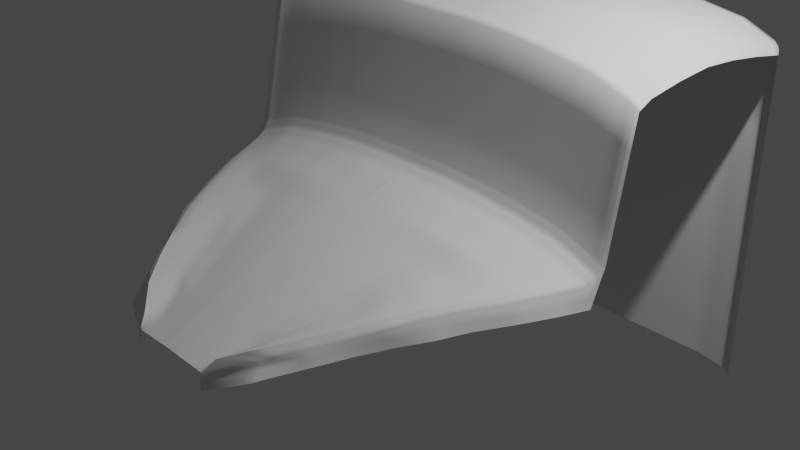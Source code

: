 # Source: Capot.blend  (saved by Blender 2.93.21; exported with 4.5.12 LTS)
import bpy
from mathutils import Matrix  # noqa: F401  (used for matrix-valued properties, if any)

bpy.ops.wm.read_factory_settings(use_empty=True)
scene = bpy.context.scene
scene.name = 'Scene'

# ---- collections
col_collection = bpy.data.collections.new('Collection'); scene.collection.children.link(col_collection)
col_reference = bpy.data.collections.new('Reference'); scene.collection.children.link(col_reference)

# ---- world
world_world = bpy.data.worlds.new('World'); scene.world = world_world
world_world.use_nodes = True; world_world.node_tree.nodes.clear()
_N = world_world.node_tree.nodes; _L = world_world.node_tree.links
n0 = _N.new('ShaderNodeOutputWorld'); n0.name = 'World Output'; n0.location = (300, 300)
n1 = _N.new('ShaderNodeBackground'); n1.name = 'Background'; n1.location = (10, 300)
n1.inputs[0].default_value = (0.05088, 0.05088, 0.05088, 1.0)
_L.new(n1.outputs[0], n0.inputs[0])
n0.is_active_output = True
world_world.color = (0.05088, 0.05088, 0.05088)
world_world.use_sun_shadow = False
world_world.sun_shadow_jitter_overblur = 0.0

# ---- cameras
cam_camera = bpy.data.cameras.new('Camera')
cam_camera.clip_end = 100.0
cam_camera.ortho_scale = 7.314

# ---- lights
light_light = bpy.data.lights.new('Light', 'POINT')
light_light.transmission_factor = 0.0
light_light.energy = 1000.0
light_light.shadow_soft_size = 0.1
light_light.shadow_maximum_resolution = 0.006
light_light.use_absolute_resolution = True

# ---- meshes
me_circle = bpy.data.meshes.new('Circle')
me_circle.from_pydata([], [], [])
_uv = me_circle.uv_layers.new(name='UVMap')
_uv.uv.foreach_set('vector', [])
me_circle.use_remesh_fix_poles = True
me_circle.use_remesh_preserve_attributes = False
me_circle.update()
me_plane_003 = bpy.data.meshes.new('Plane.003')
me_plane_003.from_pydata([(-0.964, -0.9994, -2.839), (-0.964, 1.304, -2.839), (0.0, -1.0, -2.913), (0.0, 1.479, -2.913), (-0.2, 1.479, -2.913), (-0.4, 1.463, -2.913), (-0.6, 1.431, -2.913), (-0.8, 1.383, -2.913), (-0.8, -1.0, -2.913), (-0.6, -1.0, -2.913), (-0.4, -1.0, -2.913), (-0.2, -1.0, -2.913), (-1.032, -1.001, -2.654), (-1.032, 1.257, -2.654), (-1.018, -1.002, -2.716), (-0.9971, -1.002, -2.778), (-0.9971, 1.287, -2.778), (-1.018, 1.27, -2.716), (-0.964, 1.304, -0.4383), (0.0, 1.479, -0.4505), (-0.2, 1.479, -0.4505), (-0.4, 1.463, -0.4505), (-0.6, 1.431, -0.4505), (-0.8, 1.383, -0.4505), (-1.032, 1.257, -0.4379), (-0.9971, 1.287, -0.4294), (-1.018, 1.27, -0.4292), (-1.018, 1.315, -0.6642), (-1.018, 1.351, -1.075), (-1.018, 1.37, -1.485), (-1.018, 1.351, -1.895), (-1.018, 1.315, -2.306), (-0.9971, 1.332, -2.367), (-0.9971, 1.368, -1.957), (-0.9971, 1.386, -1.546), (-0.9971, 1.368, -1.136), (-0.9971, 1.332, -0.7257), (-1.032, 1.303, -0.6026), (-1.032, 1.338, -1.013), (-1.032, 1.357, -1.423), (-1.032, 1.338, -1.834), (-1.032, 1.303, -2.244), (-0.8, 1.428, -0.8609), (-0.8, 1.464, -1.271), (-0.8, 1.483, -1.682), (-0.8, 1.464, -2.092), (-0.8, 1.428, -2.502), (-0.6, 1.476, -2.502), (-0.6, 1.512, -2.092), (-0.6, 1.531, -1.682), (-0.6, 1.512, -1.271), (-0.6, 1.476, -0.8609), (-0.4, 1.508, -0.8609), (-0.4, 1.544, -1.271), (-0.4, 1.563, -1.682), (-0.4, 1.544, -2.092), (-0.4, 1.508, -2.502), (-0.2, 1.524, -2.502), (-0.2, 1.56, -2.092), (-0.2, 1.579, -1.682), (-0.2, 1.56, -1.271), (-0.2, 1.524, -0.8609), (-0.964, 1.349, -0.7872), (-0.964, 1.385, -1.198), (-0.964, 1.404, -1.608), (-0.964, 1.385, -2.018), (-0.964, 1.349, -2.429), (0.0, 1.524, -2.502), (0.0, 1.56, -2.092), (0.0, 1.579, -1.682), (0.0, 1.56, -1.271), (0.0, 1.524, -0.8609), (-0.964, 0.4725, -0.1654), (-1.286e-16, 0.6475, -0.1777), (-0.2, 0.6475, -0.1777), (-0.4, 0.6315, -0.1777), (-0.6, 0.5996, -0.1777), (-0.8, 0.5517, -0.1777), (-1.032, 0.426, -0.165), (-0.9971, 0.4552, -0.1565), (-1.018, 0.4384, -0.1564), (-0.964, 0.406, -0.1108), (-1.389e-16, 0.581, -0.1231), (-0.2, 0.581, -0.1231), (-0.4, 0.565, -0.1231), (-0.6, 0.5331, -0.1231), (-0.8, 0.4852, -0.1231), (-1.032, 0.3595, -0.1104), (-0.9971, 0.3887, -0.1019), (-1.018, 0.3719, -0.1018), (-0.964, 0.3616, -0.001688), (-1.458e-16, 0.5366, -0.01397), (-0.2, 0.5366, -0.01397), (-0.4, 0.5207, -0.01397), (-0.6, 0.4887, -0.01397), (-0.8, 0.4408, -0.01397), (-1.032, 0.2085, -0.001306), (-0.9971, 0.3444, 0.007212), (-1.018, 0.2871, 0.007339), (-0.908, 0.3462, 0.2908), (-0.8312, 0.3463, 0.6401), (-0.7407, 0.3311, 1.022), (-0.6784, 0.3152, 1.311), (-0.6069, 0.2924, 1.574), (-0.5354, 0.2462, 1.859), (-0.4412, 0.2, 2.158), (-0.3384, 0.1461, 2.449), (-0.2356, 0.08003, 2.651), (-0.2046, 0.004268, 2.757), (-0.9872, 0.213, 0.2984), (-0.9202, 0.2085, 0.6274), (-0.8263, 0.1952, 1.0), (-0.7638, 0.1774, 1.285), (-0.6811, 0.153, 1.556), (-0.6006, 0.123, 1.848), (-0.5269, 0.09003, 2.133), (-0.4384, 0.04379, 2.416), (-0.3841, 0.01258, 2.581), (-0.203, -0.1035, 2.772), (-0.9435, 0.331, 0.285), (-0.8719, 0.3221, 0.6432), (-0.7826, 0.3087, 1.009), (-0.7111, 0.2909, 1.308), (-0.653, 0.2642, 1.572), (-0.5546, 0.2049, 1.907), (-0.4697, 0.1732, 2.173), (-0.4112, 0.1404, 2.346), (-0.3713, 0.1102, 2.442), (-0.2641, 0.04128, 2.642), (-0.203, -0.0197, 2.766), (-0.9636, 0.2782, 0.2997), (-0.8963, 0.2737, 0.6433), (-0.8058, 0.2648, 1.002), (-0.7304, 0.247, 1.309), (-0.6688, 0.2203, 1.561), (-0.5758, 0.1802, 1.871), (-0.4919, 0.1356, 2.17), (-0.4368, 0.1047, 2.311), (-0.3729, 0.07088, 2.474), (-0.2771, 0.006429, 2.628), (-0.2034, -0.05624, 2.776), (-0.2201, 0.04215, 2.704), (-0.2711, -0.06444, 2.69), (-0.1503, 0.00798, 2.757), (-0.1141, 0.00798, 2.757), (-0.07789, 0.00798, 2.757), (-0.03651, 0.01169, 2.757), (0.0005415, 0.01169, 2.757), (-0.1538, -0.1109, 2.772), (-0.1099, -0.1146, 2.772), (-0.07106, -0.1183, 2.772), (-0.03744, -0.1183, 2.772), (0.0008115, -0.1183, 2.772), (-0.7561, 0.4037, 0.2543), (-0.6968, 0.3806, 0.5093), (-0.6287, 0.3387, 0.7759), (-0.5592, 0.327, 1.004), (-0.5001, 0.2876, 1.286), (-0.4411, 0.2339, 1.505), (-0.382, 0.1928, 1.742), (-0.323, 0.132, 2.13), (-0.2639, 0.08365, 2.273), (-0.2048, 0.0443, 2.525), (-0.4475, 0.1976, 2.147), (-0.3412, 0.1477, 2.441), (-0.2363, 0.06674, 2.653), (-0.2196, 0.03426, 2.706), (-0.5719, 0.4443, 0.2447), (-0.5295, 0.415, 0.5093), (-0.4641, 0.3543, 0.7612), (-0.4199, 0.3105, 1.013), (-0.3757, 0.2668, 1.265), (-0.3316, 0.2231, 1.517), (-0.2874, 0.1794, 1.769), (-0.2432, 0.1357, 2.021), (-0.199, 0.09203, 2.273), (-0.1549, 0.04832, 2.525), (-0.3878, 0.4714, 0.2432), (-0.3497, 0.4359, 0.5093), (-0.3099, 0.3772, 0.7612), (-0.2806, 0.3306, 1.013), (-0.2513, 0.284, 1.265), (-0.2221, 0.2374, 1.517), (-0.1928, 0.1908, 1.769), (-0.1635, 0.1442, 2.021), (-0.1342, 0.09761, 2.273), (-0.1049, 0.051, 2.525), (-0.2033, 0.4852, 0.2497), (-0.1691, 0.4403, 0.5093), (-0.1543, 0.3898, 0.7612), (-0.1394, 0.3421, 1.013), (-0.1245, 0.2943, 1.265), (-0.1097, 0.2466, 1.517), (-0.09482, 0.1989, 1.769), (-0.07995, 0.1512, 2.021), (-0.06509, 0.1035, 2.273), (-0.05023, 0.05574, 2.525), (-0.0006098, 0.4871, 0.2644), (0.0001022, 0.4375, 0.5093), (0.0001515, 0.3898, 0.7612), (0.0002007, 0.3421, 1.013), (0.0002499, 0.2943, 1.265), (0.0002992, 0.2466, 1.517), (0.0003484, 0.1989, 1.769), (0.0003976, 0.1512, 2.021), (0.0004469, 0.1035, 2.273), (0.0004961, 0.05574, 2.525)], [(118, 148), (148, 149), (149, 150), (150, 151), (151, 152)], [(11, 2, 3, 4), (0, 8, 7, 1), (8, 9, 6, 7), (9, 10, 5, 6), (10, 11, 4, 5), (14, 17, 13, 12), (0, 1, 16, 15), (15, 16, 17, 14), (27, 36, 25, 26), (37, 27, 26, 24), (42, 51, 22, 23), (52, 61, 20, 21), (62, 42, 23, 18), (36, 62, 18, 25), (51, 52, 21, 22), (61, 71, 19, 20), (4, 3, 67, 57), (57, 67, 68, 58), (58, 68, 69, 59), (59, 69, 70, 60), (60, 70, 71, 61), (6, 5, 56, 47), (47, 56, 55, 48), (48, 55, 54, 49), (49, 54, 53, 50), (50, 53, 52, 51), (16, 1, 66, 32), (32, 66, 65, 33), (33, 65, 64, 34), (34, 64, 63, 35), (35, 63, 62, 36), (1, 7, 46, 66), (66, 46, 45, 65), (65, 45, 44, 64), (64, 44, 43, 63), (63, 43, 42, 62), (5, 4, 57, 56), (56, 57, 58, 55), (55, 58, 59, 54), (54, 59, 60, 53), (53, 60, 61, 52), (7, 6, 47, 46), (46, 47, 48, 45), (45, 48, 49, 44), (44, 49, 50, 43), (43, 50, 51, 42), (13, 17, 31, 41), (41, 31, 30, 40), (40, 30, 29, 39), (39, 29, 28, 38), (38, 28, 27, 37), (17, 16, 32, 31), (31, 32, 33, 30), (30, 33, 34, 29), (29, 34, 35, 28), (28, 35, 36, 27), (21, 20, 74, 75), (18, 23, 77, 72), (26, 25, 79, 80), (24, 26, 80, 78), (22, 21, 75, 76), (20, 19, 73, 74), (25, 18, 72, 79), (23, 22, 76, 77), (79, 72, 81, 88), (77, 76, 85, 86), (75, 74, 83, 84), (72, 77, 86, 81), (80, 79, 88, 89), (78, 80, 89, 87), (76, 75, 84, 85), (74, 73, 82, 83), (86, 85, 94, 95), (84, 83, 92, 93), (81, 86, 95, 90), (89, 88, 97, 98), (87, 89, 98, 96), (85, 84, 93, 94), (83, 82, 91, 92), (88, 81, 90, 97), (97, 90, 99, 119), (100, 120, 119, 99), (101, 121, 120, 100), (102, 122, 121, 101), (103, 123, 122, 102), (104, 124, 123, 103), (105, 125, 124, 104), (106, 126, 125, 105), (107, 127, 126, 106), (128, 127, 107, 141), (98, 97, 119, 130), (120, 131, 130, 119), (121, 132, 131, 120), (122, 133, 132, 121), (123, 134, 133, 122), (124, 135, 134, 123), (125, 136, 135, 124), (126, 137, 136, 125), (127, 138, 137, 126), (128, 139, 138, 127), (141, 108, 129, 128), (129, 140, 139, 128), (98, 130, 109, 96), (110, 109, 130, 131), (111, 110, 131, 132), (112, 111, 132, 133), (113, 112, 133, 134), (114, 113, 134, 135), (115, 114, 135, 136), (116, 115, 136, 137), (117, 116, 137, 138), (139, 142, 117, 138), (142, 139, 140, 118), (162, 143, 108, 166), (176, 144, 143, 162), (186, 145, 144, 176), (196, 146, 145, 186), (197, 187, 92, 91), (147, 146, 196, 206), (206, 196, 195, 205), (205, 195, 194, 204), (204, 194, 193, 203), (203, 193, 192, 202), (202, 192, 191, 201), (201, 191, 190, 200), (200, 190, 189, 199), (199, 189, 188, 198), (198, 188, 187, 197), (92, 187, 177, 93), (187, 188, 178, 177), (188, 189, 179, 178), (189, 190, 180, 179), (190, 191, 181, 180), (191, 192, 182, 181), (192, 193, 183, 182), (193, 194, 184, 183), (194, 195, 185, 184), (195, 196, 186, 185), (93, 177, 167, 94), (177, 178, 168, 167), (178, 179, 169, 168), (179, 180, 170, 169), (180, 181, 171, 170), (181, 182, 172, 171), (182, 183, 173, 172), (183, 184, 174, 173), (184, 185, 175, 174), (185, 186, 176, 175), (94, 167, 153, 95), (167, 168, 154, 153), (168, 169, 155, 154), (169, 170, 156, 155), (170, 171, 157, 156), (171, 172, 158, 157), (172, 173, 159, 158), (173, 174, 160, 159), (174, 175, 161, 160), (175, 176, 162, 161), (95, 153, 99, 90), (153, 154, 100, 99), (154, 155, 101, 100), (155, 156, 102, 101), (156, 157, 103, 102), (157, 158, 104, 103), (158, 159, 163, 104), (159, 160, 164, 163), (160, 161, 165, 164), (161, 162, 166, 165)])
me_plane_003.polygons.foreach_set('use_smooth', [True] * 168)
_uv = me_plane_003.uv_layers.new(name='UVMap')
_uv.uv.foreach_set('vector', [0.4, 0.0, 0.5, 0.0, 0.5, 1.0, 0.4, 1.0, 0.0, 0.0, 0.1, 0.0, 0.1, 1.0, 0.0, 1.0, 0.1, 0.0, 0.2, 0.0, 0.2, 1.0, 0.1, 1.0, 0.2, 0.0, 0.3, 0.0, 0.3, 1.0, 0.2, 1.0, 0.3, 0.0, 0.4, 0.0, 0.4, 1.0, 0.3, 1.0, 0.0, 0.0, 0.0, 1.0, 0.0, 1.0, 0.0, 0.0, 0.0, 0.0, 0.0, 1.0, 0.0, 1.0, 0.0, 0.0, 0.0, 0.0, 0.0, 1.0, 0.0, 1.0, 0.0, 0.0, 0.0, 1.0, 0.0, 1.0, 0.0, 1.0, 0.0, 1.0, 0.0, 1.0, 0.0, 1.0, 0.0, 1.0, 0.0, 1.0, 0.1, 1.0, 0.2, 1.0, 0.2, 1.0, 0.1, 1.0, 0.3, 1.0, 0.4, 1.0, 0.4, 1.0, 0.3, 1.0, 0.0, 1.0, 0.1, 1.0, 0.1, 1.0, 0.0, 1.0, 0.0, 1.0, 0.0, 1.0, 0.0, 1.0, 0.0, 1.0, 0.2, 1.0, 0.3, 1.0, 0.3, 1.0, 0.2, 1.0, 0.4, 1.0, 0.5, 1.0, 0.5, 1.0, 0.4, 1.0, 0.4, 1.0, 0.5, 1.0, 0.5, 1.0, 0.4, 1.0, 0.4, 1.0, 0.5, 1.0, 0.5, 1.0, 0.4, 1.0, 0.4, 1.0, 0.5, 1.0, 0.5, 1.0, 0.4, 1.0, 0.4, 1.0, 0.5, 1.0, 0.5, 1.0, 0.4, 1.0, 0.4, 1.0, 0.5, 1.0, 0.5, 1.0, 0.4, 1.0, 0.2, 1.0, 0.3, 1.0, 0.3, 1.0, 0.2, 1.0, 0.2, 1.0, 0.3, 1.0, 0.3, 1.0, 0.2, 1.0, 0.2, 1.0, 0.3, 1.0, 0.3, 1.0, 0.2, 1.0, 0.2, 1.0, 0.3, 1.0, 0.3, 1.0, 0.2, 1.0, 0.2, 1.0, 0.3, 1.0, 0.3, 1.0, 0.2, 1.0, 0.0, 1.0, 0.0, 1.0, 0.0, 1.0, 0.0, 1.0, 0.0, 1.0, 0.0, 1.0, 0.0, 1.0, 0.0, 1.0, 0.0, 1.0, 0.0, 1.0, 0.0, 1.0, 0.0, 1.0, 0.0, 1.0, 0.0, 1.0, 0.0, 1.0, 0.0, 1.0, 0.0, 1.0, 0.0, 1.0, 0.0, 1.0, 0.0, 1.0, 0.0, 1.0, 0.1, 1.0, 0.1, 1.0, 0.0, 1.0, 0.0, 1.0, 0.1, 1.0, 0.1, 1.0, 0.0, 1.0, 0.0, 1.0, 0.1, 1.0, 0.1, 1.0, 0.0, 1.0, 0.0, 1.0, 0.1, 1.0, 0.1, 1.0, 0.0, 1.0, 0.0, 1.0, 0.1, 1.0, 0.1, 1.0, 0.0, 1.0, 0.3, 1.0, 0.4, 1.0, 0.4, 1.0, 0.3, 1.0, 0.3, 1.0, 0.4, 1.0, 0.4, 1.0, 0.3, 1.0, 0.3, 1.0, 0.4, 1.0, 0.4, 1.0, 0.3, 1.0, 0.3, 1.0, 0.4, 1.0, 0.4, 1.0, 0.3, 1.0, 0.3, 1.0, 0.4, 1.0, 0.4, 1.0, 0.3, 1.0, 0.1, 1.0, 0.2, 1.0, 0.2, 1.0, 0.1, 1.0, 0.1, 1.0, 0.2, 1.0, 0.2, 1.0, 0.1, 1.0, 0.1, 1.0, 0.2, 1.0, 0.2, 1.0, 0.1, 1.0, 0.1, 1.0, 0.2, 1.0, 0.2, 1.0, 0.1, 1.0, 0.1, 1.0, 0.2, 1.0, 0.2, 1.0, 0.1, 1.0, 0.0, 1.0, 0.0, 1.0, 0.0, 1.0, 0.0, 1.0, 0.0, 1.0, 0.0, 1.0, 0.0, 1.0, 0.0, 1.0, 0.0, 1.0, 0.0, 1.0, 0.0, 1.0, 0.0, 1.0, 0.0, 1.0, 0.0, 1.0, 0.0, 1.0, 0.0, 1.0, 0.0, 1.0, 0.0, 1.0, 0.0, 1.0, 0.0, 1.0, 0.0, 1.0, 0.0, 1.0, 0.0, 1.0, 0.0, 1.0, 0.0, 1.0, 0.0, 1.0, 0.0, 1.0, 0.0, 1.0, 0.0, 1.0, 0.0, 1.0, 0.0, 1.0, 0.0, 1.0, 0.0, 1.0, 0.0, 1.0, 0.0, 1.0, 0.0, 1.0, 0.0, 1.0, 0.0, 1.0, 0.0, 1.0, 0.0, 1.0, 0.3, 1.0, 0.4, 1.0, 0.4, 1.0, 0.3, 1.0, 0.0, 1.0, 0.1, 1.0, 0.1, 1.0, 0.0, 1.0, 0.0, 1.0, 0.0, 1.0, 0.0, 1.0, 0.0, 1.0, 0.0, 1.0, 0.0, 1.0, 0.0, 1.0, 0.0, 1.0, 0.2, 1.0, 0.3, 1.0, 0.3, 1.0, 0.2, 1.0, 0.4, 1.0, 0.5, 1.0, 0.5, 1.0, 0.4, 1.0, 0.0, 1.0, 0.0, 1.0, 0.0, 1.0, 0.0, 1.0, 0.1, 1.0, 0.2, 1.0, 0.2, 1.0, 0.1, 1.0, 0.0, 1.0, 0.0, 1.0, 0.0, 1.0, 0.0, 1.0, 0.1, 1.0, 0.2, 1.0, 0.2, 1.0, 0.1, 1.0, 0.3, 1.0, 0.4, 1.0, 0.4, 1.0, 0.3, 1.0, 0.0, 1.0, 0.1, 1.0, 0.1, 1.0, 0.0, 1.0, 0.0, 1.0, 0.0, 1.0, 0.0, 1.0, 0.0, 1.0, 0.0, 1.0, 0.0, 1.0, 0.0, 1.0, 0.0, 1.0, 0.2, 1.0, 0.3, 1.0, 0.3, 1.0, 0.2, 1.0, 0.4, 1.0, 0.5, 1.0, 0.5, 1.0, 0.4, 1.0, 0.1, 1.0, 0.2, 1.0, 0.2, 1.0, 0.1, 1.0, 0.3, 1.0, 0.4, 1.0, 0.4, 1.0, 0.3, 1.0, 0.0, 1.0, 0.1, 1.0, 0.1, 1.0, 0.0, 1.0, 0.0, 1.0, 0.0, 1.0, 0.0, 1.0, 0.0, 1.0, 0.0, 1.0, 0.0, 1.0, 0.0, 1.0, 0.0, 1.0, 0.2, 1.0, 0.3, 1.0, 0.3, 1.0, 0.2, 1.0, 0.4, 1.0, 0.5, 1.0, 0.5, 1.0, 0.4, 1.0, 0.0, 1.0, 0.0, 1.0, 0.0, 1.0, 0.0, 1.0, 0.0, 1.0, 0.0, 1.0, 0.0, 0.0, 0.0, 0.0, 0.0, 0.0, 0.0, 0.0, 0.0, 0.0, 0.0, 0.0, 0.0, 0.0, 0.0, 0.0, 0.0, 0.0, 0.0, 0.0, 0.0, 0.0, 0.0, 0.0, 0.0, 0.0, 0.0, 0.0, 0.0, 0.0, 0.0, 0.0, 0.0, 0.0, 0.0, 0.0, 0.0, 0.0, 0.0, 0.0, 0.0, 0.0, 0.0, 0.0, 0.0, 0.0, 0.0, 0.0, 0.0, 0.0, 0.0, 0.0, 0.0, 0.0, 0.0, 0.0, 0.0, 0.0, 0.0, 0.0, 0.0, 0.0, 0.0, 0.0, 0.0, 0.0, 0.0, 0.0, 0.0, 0.0, 0.0, 0.0, 0.0, 0.0, 0.0, 0.0, 0.0, 1.0, 0.0, 1.0, 0.0, 0.0, 0.0, 0.0, 0.0, 0.0, 0.0, 0.0, 0.0, 0.0, 0.0, 0.0, 0.0, 0.0, 0.0, 0.0, 0.0, 0.0, 0.0, 0.0, 0.0, 0.0, 0.0, 0.0, 0.0, 0.0, 0.0, 0.0, 0.0, 0.0, 0.0, 0.0, 0.0, 0.0, 0.0, 0.0, 0.0, 0.0, 0.0, 0.0, 0.0, 0.0, 0.0, 0.0, 0.0, 0.0, 0.0, 0.0, 0.0, 0.0, 0.0, 0.0, 0.0, 0.0, 0.0, 0.0, 0.0, 0.0, 0.0, 0.0, 0.0, 0.0, 0.0, 0.0, 0.0, 0.0, 0.0, 0.0, 0.0, 0.0, 0.0, 0.0, 0.0, 0.0, 0.0, 0.0, 0.0, 0.0, 0.0, 0.0, 0.0, 0.0, 0.0, 0.0, 0.0, 0.0, 0.0, 0.0, 0.0, 0.0, 0.0, 0.0, 0.0, 1.0, 0.0, 0.0, 0.0, 0.0, 0.0, 1.0, 0.0, 0.0, 0.0, 0.0, 0.0, 0.0, 0.0, 0.0, 0.0, 0.0, 0.0, 0.0, 0.0, 0.0, 0.0, 0.0, 0.0, 0.0, 0.0, 0.0, 0.0, 0.0, 0.0, 0.0, 0.0, 0.0, 0.0, 0.0, 0.0, 0.0, 0.0, 0.0, 0.0, 0.0, 0.0, 0.0, 0.0, 0.0, 0.0, 0.0, 0.0, 0.0, 0.0, 0.0, 0.0, 0.0, 0.0, 0.0, 0.0, 0.0, 0.0, 0.0, 0.0, 0.0, 0.0, 0.0, 0.0, 0.0, 0.0, 0.0, 0.0, 0.0, 0.0, 0.0, 0.0, 0.0, 0.0, 0.0, 0.0, 0.0, 0.0, 0.0, 0.0, 0.0, 0.0, 0.0, 0.0, 0.0, 0.0, 0.0, 0.008392, 0.08392, 0.0, 0.0, 0.0, 0.0, 0.0, 0.08392, 0.01678, 0.08392, 0.0, 0.0, 0.0, 0.0, 0.008392, 0.08392, 0.02517, 0.08392, 0.0, 0.0, 0.0, 0.0, 0.01678, 0.08392, 0.03357, 0.08392, 0.0, 0.0, 0.0, 0.0, 0.02517, 0.08392, 0.451, 0.9021, 0.3608, 0.9021, 0.4, 1.0, 0.5, 1.0, 0.0, 0.0, 0.0, 0.0, 0.03357, 0.08392, 0.04196, 0.08392, 0.04196, 0.08392, 0.03357, 0.08392, 0.06993, 0.1748, 0.08741, 0.1748, 0.08741, 0.1748, 0.06993, 0.1748, 0.1063, 0.2657, 0.1329, 0.2657, 0.1329, 0.2657, 0.1063, 0.2657, 0.1427, 0.3566, 0.1783, 0.3566, 0.1783, 0.3566, 0.1427, 0.3566, 0.179, 0.4476, 0.2238, 0.4476, 0.2238, 0.4476, 0.179, 0.4476, 0.2154, 0.5385, 0.2692, 0.5385, 0.2692, 0.5385, 0.2154, 0.5385, 0.2517, 0.6294, 0.3147, 0.6294, 0.3147, 0.6294, 0.2517, 0.6294, 0.2881, 0.7203, 0.3601, 0.7203, 0.3601, 0.7203, 0.2881, 0.7203, 0.3245, 0.8112, 0.4056, 0.8112, 0.4056, 0.8112, 0.3245, 0.8112, 0.3608, 0.9021, 0.451, 0.9021, 0.4, 1.0, 0.3608, 0.9021, 0.2706, 0.9021, 0.3, 1.0, 0.3608, 0.9021, 0.3245, 0.8112, 0.2434, 0.8112, 0.2706, 0.9021, 0.3245, 0.8112, 0.2881, 0.7203, 0.2161, 0.7203, 0.2434, 0.8112, 0.2881, 0.7203, 0.2517, 0.6294, 0.1888, 0.6294, 0.2161, 0.7203, 0.2517, 0.6294, 0.2154, 0.5385, 0.1615, 0.5385, 0.1888, 0.6294, 0.2154, 0.5385, 0.179, 0.4476, 0.1343, 0.4476, 0.1615, 0.5385, 0.179, 0.4476, 0.1427, 0.3566, 0.107, 0.3566, 0.1343, 0.4476, 0.1427, 0.3566, 0.1063, 0.2657, 0.07972, 0.2657, 0.107, 0.3566, 0.1063, 0.2657, 0.06993, 0.1748, 0.05245, 0.1748, 0.07972, 0.2657, 0.06993, 0.1748, 0.03357, 0.08392, 0.02517, 0.08392, 0.05245, 0.1748, 0.3, 1.0, 0.2706, 0.9021, 0.1804, 0.9021, 0.2, 1.0, 0.2706, 0.9021, 0.2434, 0.8112, 0.1622, 0.8112, 0.1804, 0.9021, 0.2434, 0.8112, 0.2161, 0.7203, 0.1441, 0.7203, 0.1622, 0.8112, 0.2161, 0.7203, 0.1888, 0.6294, 0.1259, 0.6294, 0.1441, 0.7203, 0.1888, 0.6294, 0.1615, 0.5385, 0.1077, 0.5385, 0.1259, 0.6294, 0.1615, 0.5385, 0.1343, 0.4476, 0.08951, 0.4476, 0.1077, 0.5385, 0.1343, 0.4476, 0.107, 0.3566, 0.07133, 0.3566, 0.08951, 0.4476, 0.107, 0.3566, 0.07972, 0.2657, 0.05315, 0.2657, 0.07133, 0.3566, 0.07972, 0.2657, 0.05245, 0.1748, 0.03497, 0.1748, 0.05315, 0.2657, 0.05245, 0.1748, 0.02517, 0.08392, 0.01678, 0.08392, 0.03497, 0.1748, 0.2, 1.0, 0.1804, 0.9021, 0.09021, 0.9021, 0.1, 1.0, 0.1804, 0.9021, 0.1622, 0.8112, 0.08112, 0.8112, 0.09021, 0.9021, 0.1622, 0.8112, 0.1441, 0.7203, 0.07203, 0.7203, 0.08112, 0.8112, 0.1441, 0.7203, 0.1259, 0.6294, 0.06294, 0.6294, 0.07203, 0.7203, 0.1259, 0.6294, 0.1077, 0.5385, 0.05385, 0.5385, 0.06294, 0.6294, 0.1077, 0.5385, 0.08951, 0.4476, 0.04476, 0.4476, 0.05385, 0.5385, 0.08951, 0.4476, 0.07133, 0.3566, 0.03566, 0.3566, 0.04476, 0.4476, 0.07133, 0.3566, 0.05315, 0.2657, 0.02657, 0.2657, 0.03566, 0.3566, 0.05315, 0.2657, 0.03497, 0.1748, 0.01748, 0.1748, 0.02657, 0.2657, 0.03497, 0.1748, 0.01678, 0.08392, 0.008392, 0.08392, 0.01748, 0.1748, 0.1, 1.0, 0.09021, 0.9021, 0.0, 0.9021, 0.0, 1.0, 0.09021, 0.9021, 0.08112, 0.8112, 0.0, 0.8112, 0.0, 0.9021, 0.08112, 0.8112, 0.07203, 0.7203, 0.0, 0.7203, 0.0, 0.8112, 0.07203, 0.7203, 0.06294, 0.6294, 0.0, 0.6294, 0.0, 0.7203, 0.06294, 0.6294, 0.05385, 0.5385, 0.0, 0.5385, 0.0, 0.6294, 0.05385, 0.5385, 0.04476, 0.4476, 0.0, 0.4476, 0.0, 0.5385, 0.04476, 0.4476, 0.03566, 0.3566, 0.0, 0.3566, 0.0, 0.4476, 0.03566, 0.3566, 0.02657, 0.2657, 0.0, 0.2657, 0.0, 0.3566, 0.02657, 0.2657, 0.01748, 0.1748, 0.0, 0.1748, 0.0, 0.2657, 0.01748, 0.1748, 0.008392, 0.08392, 0.0, 0.08392, 0.0, 0.1748])
me_plane_003.use_remesh_fix_poles = True
me_plane_003.use_remesh_preserve_attributes = False
me_plane_003.update()

# ---- objects
ob_circle = bpy.data.objects.new('Circle', me_circle)
ob_light = bpy.data.objects.new('Light', light_light)
ob_camera = bpy.data.objects.new('Camera', cam_camera)
ob_capota = bpy.data.objects.new('Capota', me_plane_003)
ob_front = bpy.data.objects.new('Front', None)
ob_side = bpy.data.objects.new('Side', None)
ob_back = bpy.data.objects.new('Back', None)
ob_top = bpy.data.objects.new('Top', None)

# ---- transforms, parenting, visibility, modifiers, constraints
ob_circle.location = (1.19, -2.842, -0.4337)
ob_circle.rotation_euler = (3.142, -1.571, 0.0)
ob_light.location = (4.076, 1.005, 7.993)
ob_light.rotation_euler = (0.6503, 0.05522, 1.866)
ob_light.lock_rotations_4d = False
ob_light.empty_display_type = 'ARROWS'
ob_light.color = (0.0, 0.0, 0.0, 0.0)
ob_light.lineart.crease_threshold = 0.0
ob_camera.location = (7.359, -6.926, 7.048)
ob_camera.rotation_euler = (1.109, 0.0, 0.8149)
ob_camera.lock_rotations_4d = False
ob_camera.empty_display_type = 'ARROWS'
ob_camera.color = (0.0, 0.0, 0.0, 0.0)
ob_camera.display_type = 'WIRE'
ob_camera.lineart.crease_threshold = 0.0
ob_capota.location = (0.0, 0.0, 1.729)
ob_capota.rotation_euler = (1.571, 0.0, 0.0)
ob_capota.scale = (2.355, 1.641, 1.0)
_m = ob_capota.modifiers.new('Mirror', 'MIRROR')
_m = ob_capota.modifiers.new('Subdivision', 'SUBSURF')
_m.subdivision_type = 'SIMPLE'
_m.levels = 4
ob_front.location = (-0.01658, -6.524, 2.115)
ob_front.rotation_euler = (1.571, 0.0, 6.283)
ob_front.scale = (0.9939, 0.9939, 0.9939)
ob_front.empty_display_type = 'IMAGE'
ob_front.empty_display_size = 5.0
ob_front.use_empty_image_alpha = True
ob_front.color = (1.0, 1.0, 1.0, 0.3)
ob_side.location = (-3.888, -0.05079, 2.123)
ob_side.rotation_euler = (1.571, -0.0, 4.712)
ob_side.scale = (1.179, 1.256, 1.179)
ob_side.empty_display_type = 'IMAGE'
ob_side.empty_display_size = 5.0
ob_side.use_empty_image_alpha = True
ob_side.color = (1.0, 1.0, 1.0, 0.3)
ob_back.location = (-0.02225, 5.264, 2.089)
ob_back.rotation_euler = (1.571, 0.0, 6.283)
ob_back.scale = (1.0, 1.002, 1.0)
ob_back.empty_display_type = 'IMAGE'
ob_back.empty_display_size = 5.0
ob_back.use_empty_image_alpha = True
ob_back.color = (1.0, 1.0, 1.0, 0.3)
ob_top.location = (0.02832, 0.0, 5.436)
ob_top.rotation_euler = (0.0, -0.0, 4.712)
ob_top.scale = (1.174, 1.236, 1.236)
ob_top.empty_display_type = 'IMAGE'
ob_top.empty_display_size = 5.0
ob_top.use_empty_image_alpha = True
ob_top.color = (1.0, 1.0, 1.0, 0.3)

# ---- collection membership
scene.collection.objects.link(ob_circle)
col_collection.objects.link(ob_light)
col_collection.objects.link(ob_camera)
col_collection.objects.link(ob_capota)
col_reference.objects.link(ob_front)
col_reference.objects.link(ob_side)
col_reference.objects.link(ob_back)
col_reference.objects.link(ob_top)

# ---- scene / render settings (as saved in the file)
scene.camera = ob_camera
scene.frame_start = 1; scene.frame_end = 250; scene.frame_set(1)
scene.render.engine = 'BLENDER_EEVEE_NEXT'
scene.cycles.use_denoising = False
scene.cycles.samples = 128
scene.cycles.sampling_pattern = 'TABULATED_SOBOL'
scene.cycles.use_adaptive_sampling = False
scene.cycles.use_light_tree = False
scene.view_settings.view_transform = 'Filmic'
bpy.context.view_layer.update()
